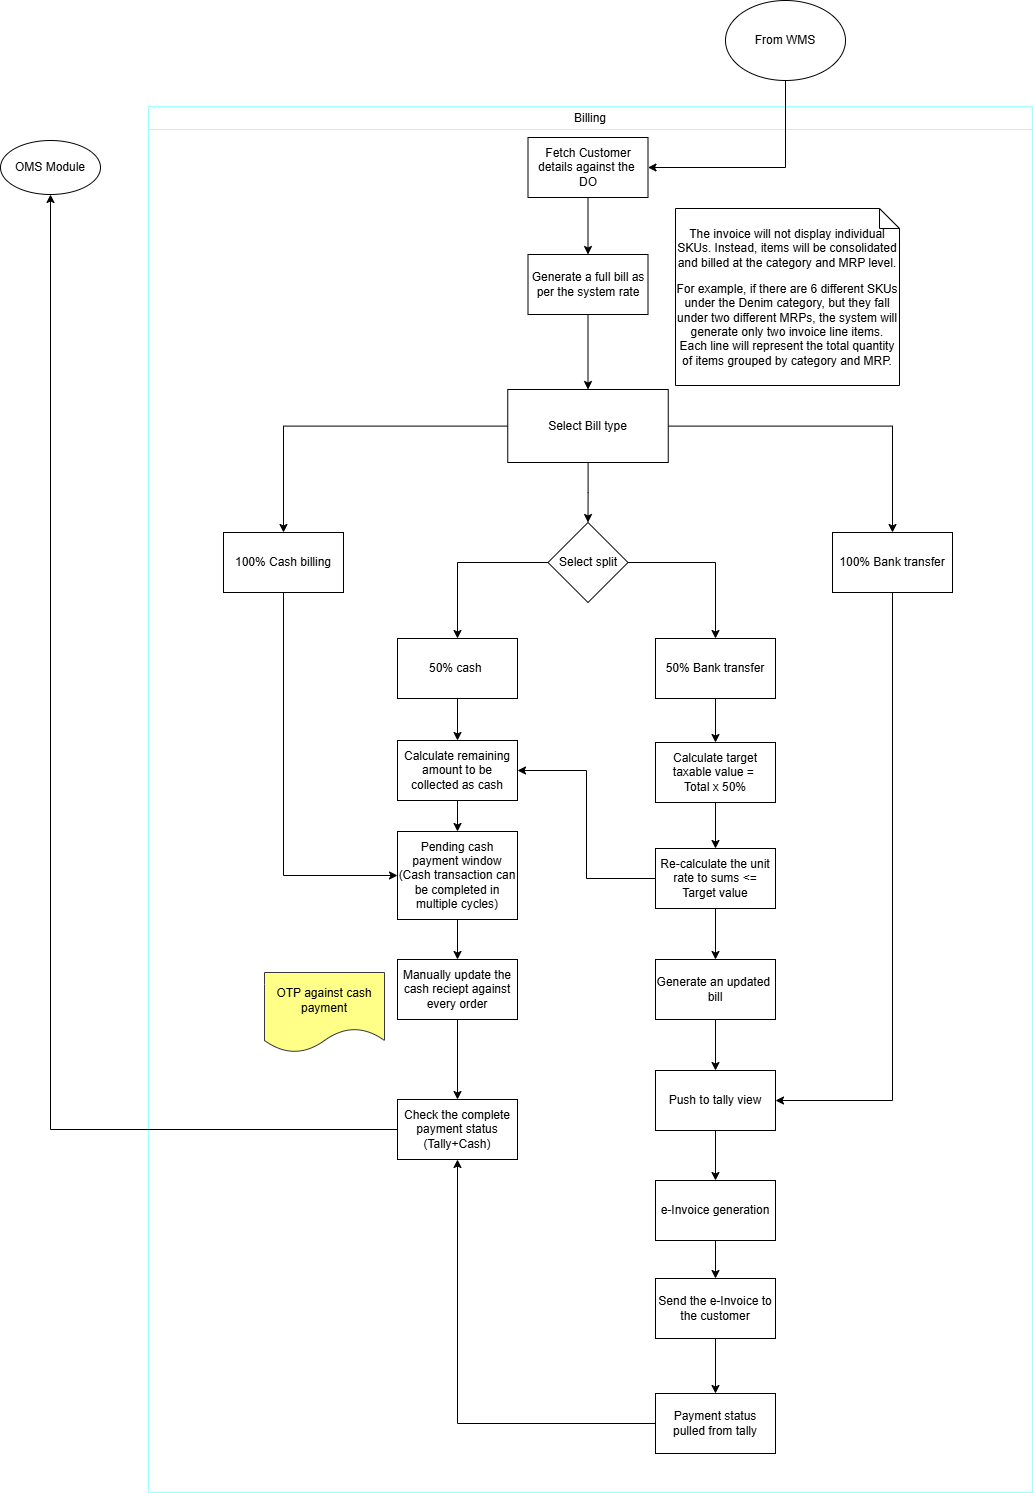

The diagram above was exported from draw.io. Its source (the exported page's mxGraphModel, read from the mxfile embedded in the PNG):
<mxGraphModel dx="1856" dy="1032" grid="0" gridSize="10" guides="1" tooltips="1" connect="1" arrows="1" fold="1" page="0" pageScale="1" pageWidth="1169" pageHeight="827" math="0" shadow="0">
  <root>
    <mxCell id="0" />
    <mxCell id="1" parent="0" />
    <mxCell id="TS2Ae-An_-AHYSEAPxGF-1" parent="1" style="swimlane;whiteSpace=wrap;html=1;strokeColor=#99FFFF;fontStyle=0" value="Billing" vertex="1">
      <mxGeometry height="1386" width="884" x="247" y="339" as="geometry" />
    </mxCell>
    <mxCell id="rQRPe4dJhFkDEbz5ilm1-2" edge="1" parent="TS2Ae-An_-AHYSEAPxGF-1" source="TS2Ae-An_-AHYSEAPxGF-6" style="edgeStyle=orthogonalEdgeStyle;rounded=0;orthogonalLoop=1;jettySize=auto;html=1;" target="rQRPe4dJhFkDEbz5ilm1-1" value="">
      <mxGeometry relative="1" as="geometry" />
    </mxCell>
    <mxCell id="TS2Ae-An_-AHYSEAPxGF-6" parent="TS2Ae-An_-AHYSEAPxGF-1" style="rounded=0;whiteSpace=wrap;html=1;" value="Fetch Customer details against the&amp;nbsp; DO" vertex="1">
      <mxGeometry height="60" width="120" x="379.5" y="31" as="geometry" />
    </mxCell>
    <mxCell id="TS2Ae-An_-AHYSEAPxGF-14" edge="1" parent="TS2Ae-An_-AHYSEAPxGF-1" source="TS2Ae-An_-AHYSEAPxGF-8" style="edgeStyle=orthogonalEdgeStyle;rounded=0;orthogonalLoop=1;jettySize=auto;html=1;" target="TS2Ae-An_-AHYSEAPxGF-13" value="">
      <mxGeometry relative="1" as="geometry" />
    </mxCell>
    <mxCell id="TS2Ae-An_-AHYSEAPxGF-18" edge="1" parent="TS2Ae-An_-AHYSEAPxGF-1" source="TS2Ae-An_-AHYSEAPxGF-8" style="edgeStyle=orthogonalEdgeStyle;rounded=0;orthogonalLoop=1;jettySize=auto;html=1;" target="TS2Ae-An_-AHYSEAPxGF-17" value="">
      <mxGeometry relative="1" as="geometry" />
    </mxCell>
    <mxCell id="TS2Ae-An_-AHYSEAPxGF-24" edge="1" parent="TS2Ae-An_-AHYSEAPxGF-1" source="TS2Ae-An_-AHYSEAPxGF-8" style="edgeStyle=orthogonalEdgeStyle;rounded=0;orthogonalLoop=1;jettySize=auto;html=1;entryX=0.5;entryY=0;entryDx=0;entryDy=0;" target="TS2Ae-An_-AHYSEAPxGF-23">
      <mxGeometry relative="1" as="geometry" />
    </mxCell>
    <mxCell id="TS2Ae-An_-AHYSEAPxGF-8" parent="TS2Ae-An_-AHYSEAPxGF-1" style="whiteSpace=wrap;html=1;rounded=0;" value="Select Bill type" vertex="1">
      <mxGeometry height="73" width="160.5" x="359.25" y="283" as="geometry" />
    </mxCell>
    <mxCell id="rQRPe4dJhFkDEbz5ilm1-13" edge="1" parent="TS2Ae-An_-AHYSEAPxGF-1" source="TS2Ae-An_-AHYSEAPxGF-13" style="edgeStyle=orthogonalEdgeStyle;rounded=0;orthogonalLoop=1;jettySize=auto;html=1;entryX=0;entryY=0.5;entryDx=0;entryDy=0;exitX=0.5;exitY=1;exitDx=0;exitDy=0;" target="rQRPe4dJhFkDEbz5ilm1-5">
      <mxGeometry relative="1" as="geometry" />
    </mxCell>
    <mxCell id="TS2Ae-An_-AHYSEAPxGF-13" parent="TS2Ae-An_-AHYSEAPxGF-1" style="whiteSpace=wrap;html=1;rounded=0;" value="100% Cash billing" vertex="1">
      <mxGeometry height="60" width="120" x="75" y="426" as="geometry" />
    </mxCell>
    <mxCell id="TS2Ae-An_-AHYSEAPxGF-44" edge="1" parent="TS2Ae-An_-AHYSEAPxGF-1" source="TS2Ae-An_-AHYSEAPxGF-17" style="edgeStyle=orthogonalEdgeStyle;rounded=0;orthogonalLoop=1;jettySize=auto;html=1;entryX=1;entryY=0.5;entryDx=0;entryDy=0;exitX=0.5;exitY=1;exitDx=0;exitDy=0;" target="TS2Ae-An_-AHYSEAPxGF-40">
      <mxGeometry relative="1" as="geometry" />
    </mxCell>
    <mxCell id="TS2Ae-An_-AHYSEAPxGF-17" parent="TS2Ae-An_-AHYSEAPxGF-1" style="whiteSpace=wrap;html=1;rounded=0;" value="100% Bank transfer" vertex="1">
      <mxGeometry height="60" width="120" x="684" y="426" as="geometry" />
    </mxCell>
    <mxCell id="TS2Ae-An_-AHYSEAPxGF-26" edge="1" parent="TS2Ae-An_-AHYSEAPxGF-1" source="TS2Ae-An_-AHYSEAPxGF-23" style="edgeStyle=orthogonalEdgeStyle;rounded=0;orthogonalLoop=1;jettySize=auto;html=1;" target="TS2Ae-An_-AHYSEAPxGF-25" value="">
      <mxGeometry relative="1" as="geometry" />
    </mxCell>
    <mxCell id="TS2Ae-An_-AHYSEAPxGF-28" edge="1" parent="TS2Ae-An_-AHYSEAPxGF-1" source="TS2Ae-An_-AHYSEAPxGF-23" style="edgeStyle=orthogonalEdgeStyle;rounded=0;orthogonalLoop=1;jettySize=auto;html=1;" target="TS2Ae-An_-AHYSEAPxGF-27" value="">
      <mxGeometry relative="1" as="geometry" />
    </mxCell>
    <mxCell id="TS2Ae-An_-AHYSEAPxGF-23" parent="TS2Ae-An_-AHYSEAPxGF-1" style="rhombus;whiteSpace=wrap;html=1;" value="Select split" vertex="1">
      <mxGeometry height="80" width="80" x="399.5" y="416" as="geometry" />
    </mxCell>
    <mxCell id="rQRPe4dJhFkDEbz5ilm1-4" edge="1" parent="TS2Ae-An_-AHYSEAPxGF-1" source="TS2Ae-An_-AHYSEAPxGF-25" style="edgeStyle=orthogonalEdgeStyle;rounded=0;orthogonalLoop=1;jettySize=auto;html=1;entryX=0.5;entryY=0;entryDx=0;entryDy=0;" target="TS2Ae-An_-AHYSEAPxGF-33">
      <mxGeometry relative="1" as="geometry" />
    </mxCell>
    <mxCell id="TS2Ae-An_-AHYSEAPxGF-25" parent="TS2Ae-An_-AHYSEAPxGF-1" style="whiteSpace=wrap;html=1;" value="50% cash&lt;span style=&quot;background-color: transparent; color: light-dark(rgb(0, 0, 0), rgb(255, 255, 255));&quot;&gt;&amp;nbsp;&lt;/span&gt;" vertex="1">
      <mxGeometry height="60" width="120" x="249" y="532" as="geometry" />
    </mxCell>
    <mxCell id="TS2Ae-An_-AHYSEAPxGF-30" edge="1" parent="TS2Ae-An_-AHYSEAPxGF-1" source="TS2Ae-An_-AHYSEAPxGF-27" style="edgeStyle=orthogonalEdgeStyle;rounded=0;orthogonalLoop=1;jettySize=auto;html=1;" target="TS2Ae-An_-AHYSEAPxGF-29" value="">
      <mxGeometry relative="1" as="geometry" />
    </mxCell>
    <mxCell id="TS2Ae-An_-AHYSEAPxGF-27" parent="TS2Ae-An_-AHYSEAPxGF-1" style="whiteSpace=wrap;html=1;" value="50% Bank transfer" vertex="1">
      <mxGeometry height="60" width="120" x="507" y="532" as="geometry" />
    </mxCell>
    <mxCell id="TS2Ae-An_-AHYSEAPxGF-32" edge="1" parent="TS2Ae-An_-AHYSEAPxGF-1" source="TS2Ae-An_-AHYSEAPxGF-29" style="edgeStyle=orthogonalEdgeStyle;rounded=0;orthogonalLoop=1;jettySize=auto;html=1;" target="TS2Ae-An_-AHYSEAPxGF-31" value="">
      <mxGeometry relative="1" as="geometry" />
    </mxCell>
    <mxCell id="TS2Ae-An_-AHYSEAPxGF-29" parent="TS2Ae-An_-AHYSEAPxGF-1" style="whiteSpace=wrap;html=1;" value="Calculate target taxable value =&amp;nbsp;&lt;div&gt;Total x 50%&lt;/div&gt;" vertex="1">
      <mxGeometry height="60" width="120" x="507" y="636" as="geometry" />
    </mxCell>
    <mxCell id="TS2Ae-An_-AHYSEAPxGF-34" edge="1" parent="TS2Ae-An_-AHYSEAPxGF-1" source="TS2Ae-An_-AHYSEAPxGF-31" style="edgeStyle=orthogonalEdgeStyle;rounded=0;orthogonalLoop=1;jettySize=auto;html=1;entryX=1;entryY=0.5;entryDx=0;entryDy=0;" target="TS2Ae-An_-AHYSEAPxGF-33" value="">
      <mxGeometry relative="1" as="geometry" />
    </mxCell>
    <mxCell id="TS2Ae-An_-AHYSEAPxGF-39" edge="1" parent="TS2Ae-An_-AHYSEAPxGF-1" source="TS2Ae-An_-AHYSEAPxGF-31" style="edgeStyle=orthogonalEdgeStyle;rounded=0;orthogonalLoop=1;jettySize=auto;html=1;" target="TS2Ae-An_-AHYSEAPxGF-38" value="">
      <mxGeometry relative="1" as="geometry" />
    </mxCell>
    <mxCell id="TS2Ae-An_-AHYSEAPxGF-31" parent="TS2Ae-An_-AHYSEAPxGF-1" style="whiteSpace=wrap;html=1;" value="Re-calculate the unit rate to sums &amp;lt;= Target value" vertex="1">
      <mxGeometry height="60" width="120" x="507" y="742" as="geometry" />
    </mxCell>
    <mxCell id="rQRPe4dJhFkDEbz5ilm1-6" edge="1" parent="TS2Ae-An_-AHYSEAPxGF-1" source="TS2Ae-An_-AHYSEAPxGF-33" style="edgeStyle=orthogonalEdgeStyle;rounded=0;orthogonalLoop=1;jettySize=auto;html=1;" target="rQRPe4dJhFkDEbz5ilm1-5" value="">
      <mxGeometry relative="1" as="geometry" />
    </mxCell>
    <mxCell id="TS2Ae-An_-AHYSEAPxGF-33" parent="TS2Ae-An_-AHYSEAPxGF-1" style="whiteSpace=wrap;html=1;" value="Calculate remaining amount to be collected as cash" vertex="1">
      <mxGeometry height="60" width="120" x="249" y="634" as="geometry" />
    </mxCell>
    <mxCell id="TS2Ae-An_-AHYSEAPxGF-41" edge="1" parent="TS2Ae-An_-AHYSEAPxGF-1" source="TS2Ae-An_-AHYSEAPxGF-38" style="edgeStyle=orthogonalEdgeStyle;rounded=0;orthogonalLoop=1;jettySize=auto;html=1;" target="TS2Ae-An_-AHYSEAPxGF-40" value="">
      <mxGeometry relative="1" as="geometry" />
    </mxCell>
    <mxCell id="TS2Ae-An_-AHYSEAPxGF-38" parent="TS2Ae-An_-AHYSEAPxGF-1" style="whiteSpace=wrap;html=1;" value="Generate an updated&amp;nbsp; bill" vertex="1">
      <mxGeometry height="60" width="120" x="507" y="853" as="geometry" />
    </mxCell>
    <mxCell id="TS2Ae-An_-AHYSEAPxGF-43" edge="1" parent="TS2Ae-An_-AHYSEAPxGF-1" source="TS2Ae-An_-AHYSEAPxGF-40" style="edgeStyle=orthogonalEdgeStyle;rounded=0;orthogonalLoop=1;jettySize=auto;html=1;" target="TS2Ae-An_-AHYSEAPxGF-42" value="">
      <mxGeometry relative="1" as="geometry" />
    </mxCell>
    <mxCell id="TS2Ae-An_-AHYSEAPxGF-40" parent="TS2Ae-An_-AHYSEAPxGF-1" style="whiteSpace=wrap;html=1;" value="Push to tally view" vertex="1">
      <mxGeometry height="60" width="120" x="507" y="964" as="geometry" />
    </mxCell>
    <mxCell id="TS2Ae-An_-AHYSEAPxGF-49" edge="1" parent="TS2Ae-An_-AHYSEAPxGF-1" source="TS2Ae-An_-AHYSEAPxGF-42" style="edgeStyle=orthogonalEdgeStyle;rounded=0;orthogonalLoop=1;jettySize=auto;html=1;" target="TS2Ae-An_-AHYSEAPxGF-48" value="">
      <mxGeometry relative="1" as="geometry" />
    </mxCell>
    <mxCell id="TS2Ae-An_-AHYSEAPxGF-42" parent="TS2Ae-An_-AHYSEAPxGF-1" style="whiteSpace=wrap;html=1;" value="e-Invoice generation" vertex="1">
      <mxGeometry height="60" width="120" x="507" y="1074" as="geometry" />
    </mxCell>
    <mxCell id="TS2Ae-An_-AHYSEAPxGF-51" edge="1" parent="TS2Ae-An_-AHYSEAPxGF-1" source="TS2Ae-An_-AHYSEAPxGF-48" style="edgeStyle=orthogonalEdgeStyle;rounded=0;orthogonalLoop=1;jettySize=auto;html=1;" target="TS2Ae-An_-AHYSEAPxGF-50" value="">
      <mxGeometry relative="1" as="geometry" />
    </mxCell>
    <mxCell id="TS2Ae-An_-AHYSEAPxGF-48" parent="TS2Ae-An_-AHYSEAPxGF-1" style="whiteSpace=wrap;html=1;" value="Send the e-Invoice to the customer" vertex="1">
      <mxGeometry height="60" width="120" x="507" y="1172" as="geometry" />
    </mxCell>
    <mxCell id="rQRPe4dJhFkDEbz5ilm1-11" edge="1" parent="TS2Ae-An_-AHYSEAPxGF-1" source="TS2Ae-An_-AHYSEAPxGF-50" style="edgeStyle=orthogonalEdgeStyle;rounded=0;orthogonalLoop=1;jettySize=auto;html=1;entryX=0.5;entryY=1;entryDx=0;entryDy=0;" target="rQRPe4dJhFkDEbz5ilm1-9">
      <mxGeometry relative="1" as="geometry" />
    </mxCell>
    <mxCell id="TS2Ae-An_-AHYSEAPxGF-50" parent="TS2Ae-An_-AHYSEAPxGF-1" style="whiteSpace=wrap;html=1;" value="Payment status pulled from tally" vertex="1">
      <mxGeometry height="60" width="120" x="507" y="1287" as="geometry" />
    </mxCell>
    <mxCell id="rQRPe4dJhFkDEbz5ilm1-3" edge="1" parent="TS2Ae-An_-AHYSEAPxGF-1" source="rQRPe4dJhFkDEbz5ilm1-1" style="edgeStyle=orthogonalEdgeStyle;rounded=0;orthogonalLoop=1;jettySize=auto;html=1;entryX=0.5;entryY=0;entryDx=0;entryDy=0;" target="TS2Ae-An_-AHYSEAPxGF-8">
      <mxGeometry relative="1" as="geometry" />
    </mxCell>
    <mxCell id="rQRPe4dJhFkDEbz5ilm1-1" parent="TS2Ae-An_-AHYSEAPxGF-1" style="whiteSpace=wrap;html=1;rounded=0;" value="Generate a full bill as per the system rate" vertex="1">
      <mxGeometry height="60" width="120" x="379.5" y="148" as="geometry" />
    </mxCell>
    <mxCell id="rQRPe4dJhFkDEbz5ilm1-8" edge="1" parent="TS2Ae-An_-AHYSEAPxGF-1" source="rQRPe4dJhFkDEbz5ilm1-5" style="edgeStyle=orthogonalEdgeStyle;rounded=0;orthogonalLoop=1;jettySize=auto;html=1;" target="rQRPe4dJhFkDEbz5ilm1-7" value="">
      <mxGeometry relative="1" as="geometry" />
    </mxCell>
    <mxCell id="rQRPe4dJhFkDEbz5ilm1-5" parent="TS2Ae-An_-AHYSEAPxGF-1" style="whiteSpace=wrap;html=1;" value="Pending cash payment window (Cash transaction can be completed in multiple cycles)" vertex="1">
      <mxGeometry height="88" width="120" x="249" y="725" as="geometry" />
    </mxCell>
    <mxCell id="rQRPe4dJhFkDEbz5ilm1-10" edge="1" parent="TS2Ae-An_-AHYSEAPxGF-1" source="rQRPe4dJhFkDEbz5ilm1-7" style="edgeStyle=orthogonalEdgeStyle;rounded=0;orthogonalLoop=1;jettySize=auto;html=1;" target="rQRPe4dJhFkDEbz5ilm1-9" value="">
      <mxGeometry relative="1" as="geometry" />
    </mxCell>
    <mxCell id="rQRPe4dJhFkDEbz5ilm1-7" parent="TS2Ae-An_-AHYSEAPxGF-1" style="whiteSpace=wrap;html=1;" value="Manually update the cash reciept against every order" vertex="1">
      <mxGeometry height="60" width="120" x="249" y="853" as="geometry" />
    </mxCell>
    <mxCell id="rQRPe4dJhFkDEbz5ilm1-9" parent="TS2Ae-An_-AHYSEAPxGF-1" style="whiteSpace=wrap;html=1;" value="Check the complete payment status (Tally+Cash)" vertex="1">
      <mxGeometry height="60" width="120" x="249" y="993" as="geometry" />
    </mxCell>
    <mxCell id="rQRPe4dJhFkDEbz5ilm1-14" parent="TS2Ae-An_-AHYSEAPxGF-1" style="shape=note;size=20;whiteSpace=wrap;html=1;fontStyle=1" value="&lt;p data-start=&quot;210&quot; data-end=&quot;337&quot;&gt;&lt;span style=&quot;font-weight: normal;&quot;&gt;The invoice will not display individual SKUs. Instead, items will be consolidated and billed at the &lt;span data-start=&quot;310&quot; data-end=&quot;336&quot;&gt;category and MRP level&lt;/span&gt;.&lt;/span&gt;&lt;/p&gt;&lt;p data-start=&quot;339&quot; data-end=&quot;599&quot;&gt;&lt;span style=&quot;font-weight: normal;&quot;&gt;For example, if there are &lt;span data-start=&quot;365&quot; data-end=&quot;410&quot;&gt;6 different SKUs under the Denim category&lt;/span&gt;, but they fall under &lt;span data-start=&quot;432&quot; data-end=&quot;454&quot;&gt;two different MRPs&lt;/span&gt;, the system will generate &lt;span data-start=&quot;481&quot; data-end=&quot;512&quot;&gt;only two invoice line items&lt;/span&gt;. Each line will represent the &lt;span data-start=&quot;543&quot; data-end=&quot;598&quot;&gt;total quantity of items grouped by category and MRP&lt;/span&gt;.&lt;/span&gt;&lt;/p&gt;" vertex="1">
      <mxGeometry height="177" width="224" x="527" y="102" as="geometry" />
    </mxCell>
    <mxCell id="k674h7-8n2PfDnI-ET67-1" parent="TS2Ae-An_-AHYSEAPxGF-1" style="shape=document;whiteSpace=wrap;html=1;boundedLbl=1;fillColor=#ffff88;strokeColor=#36393d;" value="OTP against cash payment" vertex="1">
      <mxGeometry height="80" width="120" x="116" y="866" as="geometry" />
    </mxCell>
    <mxCell id="TS2Ae-An_-AHYSEAPxGF-5" parent="1" style="ellipse;whiteSpace=wrap;html=1;" value="OMS Module" vertex="1">
      <mxGeometry height="54" width="100" x="99" y="373" as="geometry" />
    </mxCell>
    <mxCell id="rQRPe4dJhFkDEbz5ilm1-12" edge="1" parent="1" source="rQRPe4dJhFkDEbz5ilm1-9" style="edgeStyle=orthogonalEdgeStyle;rounded=0;orthogonalLoop=1;jettySize=auto;html=1;entryX=0.5;entryY=1;entryDx=0;entryDy=0;" target="TS2Ae-An_-AHYSEAPxGF-5">
      <mxGeometry relative="1" as="geometry" />
    </mxCell>
    <mxCell id="mf4byx0A0lJImX3JUY4b-2" edge="1" parent="1" source="mf4byx0A0lJImX3JUY4b-1" style="edgeStyle=orthogonalEdgeStyle;rounded=0;orthogonalLoop=1;jettySize=auto;html=1;entryX=1;entryY=0.5;entryDx=0;entryDy=0;exitX=0.5;exitY=1;exitDx=0;exitDy=0;" target="TS2Ae-An_-AHYSEAPxGF-6">
      <mxGeometry relative="1" as="geometry" />
    </mxCell>
    <mxCell id="mf4byx0A0lJImX3JUY4b-1" parent="1" style="ellipse;whiteSpace=wrap;html=1;" value="From WMS" vertex="1">
      <mxGeometry height="80" width="120" x="824" y="233" as="geometry" />
    </mxCell>
  </root>
</mxGraphModel>